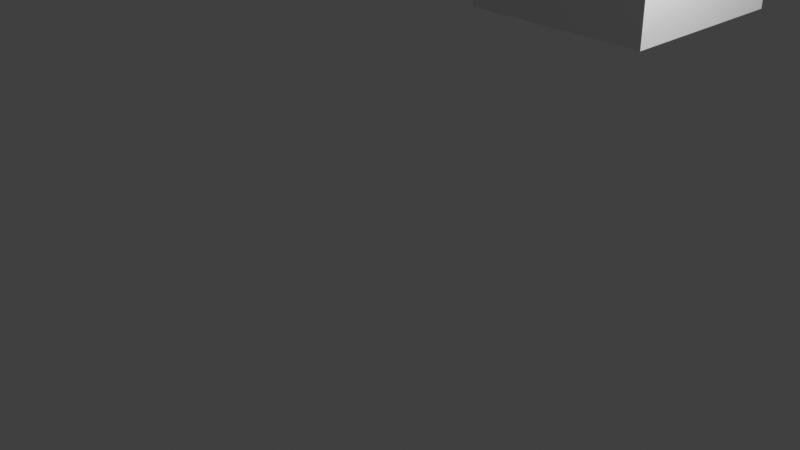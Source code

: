 # Source: cube_translated1X2Y3Z.blend  (saved by Blender 2.80.74; exported with 4.5.12 LTS)
import bpy
from mathutils import Matrix  # noqa: F401  (used for matrix-valued properties, if any)

bpy.ops.wm.read_factory_settings(use_empty=True)
scene = bpy.context.scene
scene.name = 'Scene'

# ---- collections
col_collection = bpy.data.collections.new('Collection'); scene.collection.children.link(col_collection)

# ---- materials (node trees are filled in below, after node groups)
mat_material = bpy.data.materials.new('Material')
mat_material.alpha_threshold = 0.0
mat_material.use_transparent_shadow = False
mat_material.line_color = (0.0, 0.0, 0.0, 1.0)

# ---- material node trees
mat_material.use_nodes = True; mat_material.node_tree.nodes.clear()
_N = mat_material.node_tree.nodes; _L = mat_material.node_tree.links
n0 = _N.new('ShaderNodeOutputMaterial'); n0.name = 'Material Output'; n0.location = (300, 300)
n1 = _N.new('ShaderNodeBsdfPrincipled'); n1.name = 'Principled BSDF'; n1.location = (10, 300)
n1.distribution = 'GGX'
n1.subsurface_method = 'BURLEY'
n1.inputs[2].default_value = 0.4
n1.inputs[3].default_value = 1.45
n1.inputs[27].default_value = (0.0, 0.0, 0.0, 1.0)
n1.inputs[28].default_value = 1.0
_L.new(n1.outputs[0], n0.inputs[0])
n0.is_active_output = True

# ---- world
world_world = bpy.data.worlds.new('World'); scene.world = world_world
world_world.use_nodes = True; world_world.node_tree.nodes.clear()
_N = world_world.node_tree.nodes; _L = world_world.node_tree.links
n0 = _N.new('ShaderNodeOutputWorld'); n0.name = 'World Output'; n0.location = (300, 300)
n1 = _N.new('ShaderNodeBackground'); n1.name = 'Background'; n1.location = (10, 300)
n1.inputs[0].default_value = (0.05088, 0.05088, 0.05088, 1.0)
_L.new(n1.outputs[0], n0.inputs[0])
n0.is_active_output = True
world_world.color = (0.05088, 0.05088, 0.05088)
world_world.use_sun_shadow = False
world_world.sun_shadow_jitter_overblur = 0.0

# ---- cameras
cam_camera = bpy.data.cameras.new('Camera')
cam_camera.clip_end = 100.0
cam_camera.ortho_scale = 7.314

# ---- lights
light_light = bpy.data.lights.new('Light', 'POINT')
light_light.transmission_factor = 0.0
light_light.energy = 1000.0
light_light.shadow_soft_size = 0.1
light_light.shadow_maximum_resolution = 0.006
light_light.use_absolute_resolution = True

# ---- meshes
me_cube = bpy.data.meshes.new('Cube')
me_cube.from_pydata([(1.0, 1.0, 1.0), (1.0, 1.0, -1.0), (1.0, -1.0, 1.0), (1.0, -1.0, -1.0), (-1.0, 1.0, 1.0), (-1.0, 1.0, -1.0), (-1.0, -1.0, 1.0), (-1.0, -1.0, -1.0)], [], [(0, 4, 6, 2), (3, 2, 6, 7), (7, 6, 4, 5), (5, 1, 3, 7), (1, 0, 2, 3), (5, 4, 0, 1)])
_uv = me_cube.uv_layers.new(name='UVMap')
_uv.uv.foreach_set('vector', [0.375, 0.0, 0.625, 0.0, 0.625, 0.25, 0.375, 0.25, 0.375, 0.25, 0.625, 0.25, 0.625, 0.5, 0.375, 0.5, 0.375, 0.5, 0.625, 0.5, 0.625, 0.75, 0.375, 0.75, 0.375, 0.75, 0.625, 0.75, 0.625, 1.0, 0.375, 1.0, 0.125, 0.5, 0.375, 0.5, 0.375, 0.75, 0.125, 0.75, 0.625, 0.5, 0.875, 0.5, 0.875, 0.75, 0.625, 0.75])
me_cube.materials.append(mat_material)
me_cube.use_remesh_preserve_volume = False
me_cube.use_remesh_preserve_attributes = False
me_cube.use_mirror_vertex_groups = False
me_cube.update()

# ---- objects
ob_cube = bpy.data.objects.new('Cube', me_cube)
ob_light = bpy.data.objects.new('Light', light_light)
ob_camera = bpy.data.objects.new('Camera', cam_camera)

# ---- transforms, parenting, visibility, modifiers, constraints
ob_cube.location = (1.0, 2.0, 3.0)
ob_cube.lock_rotations_4d = False
ob_cube.empty_display_type = 'ARROWS'
ob_cube.lineart.crease_threshold = 0.0
ob_light.location = (4.076, 1.005, 5.904)
ob_light.rotation_euler = (0.6503, 0.05522, 1.866)
ob_light.lock_rotations_4d = False
ob_light.empty_display_type = 'ARROWS'
ob_light.color = (0.0, 0.0, 0.0, 0.0)
ob_light.lineart.crease_threshold = 0.0
ob_camera.location = (7.359, -6.926, 4.958)
ob_camera.rotation_euler = (1.109, 0.0, 0.8149)
ob_camera.lock_rotations_4d = False
ob_camera.empty_display_type = 'ARROWS'
ob_camera.color = (0.0, 0.0, 0.0, 0.0)
ob_camera.display_type = 'WIRE'
ob_camera.lineart.crease_threshold = 0.0

# ---- collection membership
col_collection.objects.link(ob_cube)
col_collection.objects.link(ob_light)
col_collection.objects.link(ob_camera)

# ---- scene / render settings (as saved in the file)
scene.camera = ob_camera
scene.frame_start = 1; scene.frame_end = 250; scene.frame_set(1)
scene.render.engine = 'BLENDER_EEVEE_NEXT'
scene.cycles.use_denoising = False
scene.cycles.samples = 128
scene.cycles.sampling_pattern = 'TABULATED_SOBOL'
scene.cycles.use_adaptive_sampling = False
scene.cycles.use_light_tree = False
scene.view_settings.view_transform = 'Standard'
bpy.context.view_layer.update()
